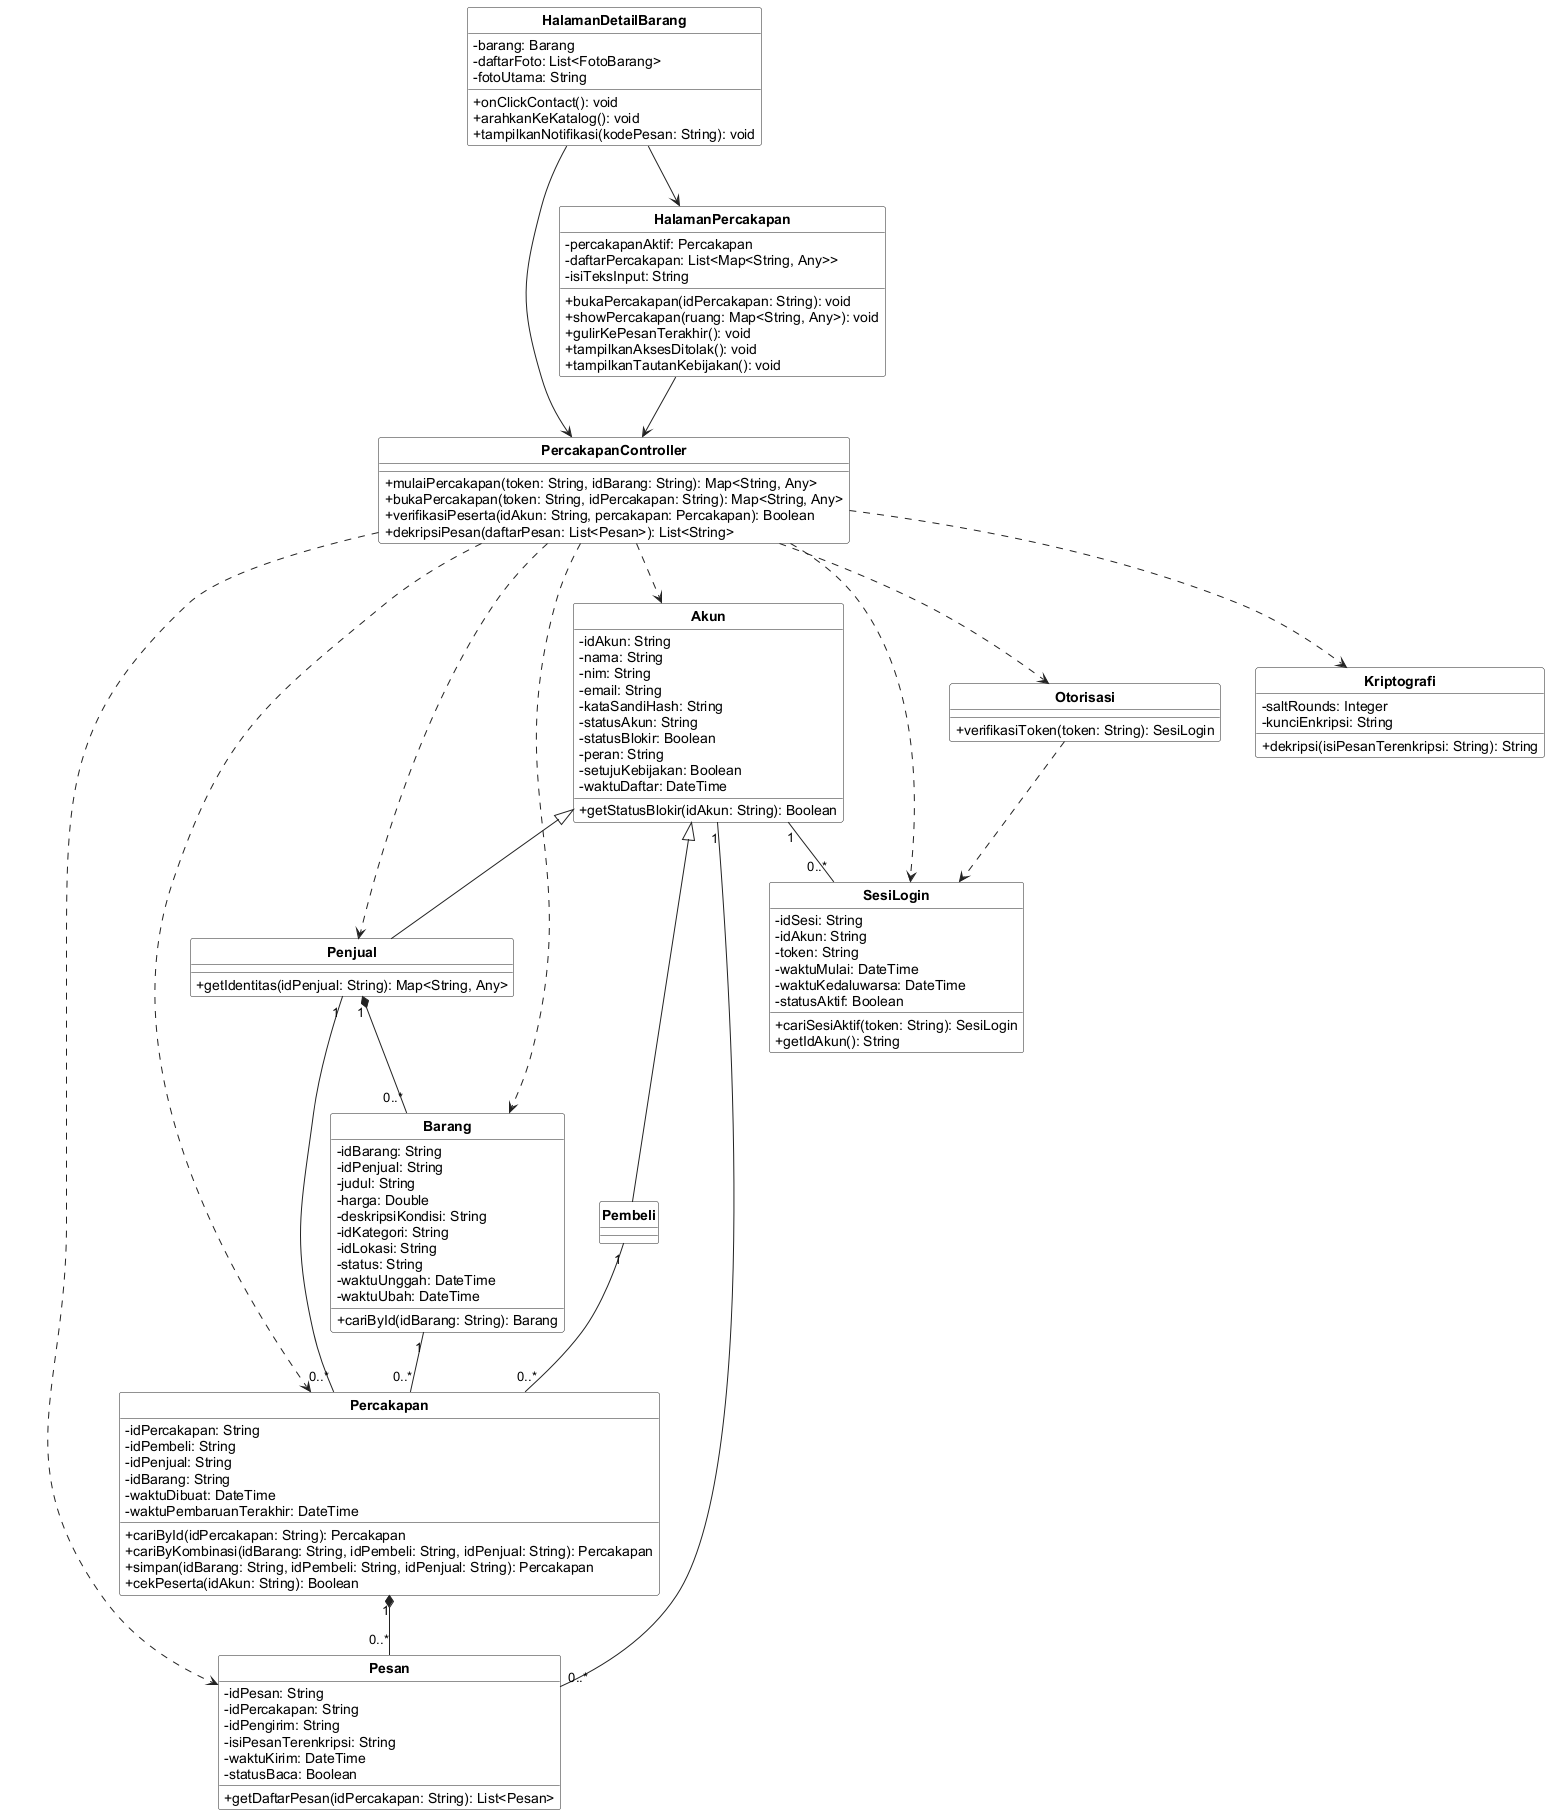

The diagram above was rendered by PlantUML. Its source (embedded in the PNG):
@startuml
skinparam shadowing false
skinparam classAttributeIconSize 0
skinparam classBackgroundColor #FFFFFF
skinparam classBorderColor #222222
skinparam arrowColor #222222
skinparam packageBorderColor #888888
skinparam defaultFontName Arial
skinparam classFontStyle bold
skinparam stereotypeFontSize 10
hide circle
hide stereotype


class "HalamanDetailBarang" as C07 {
  - barang: Barang
  - daftarFoto: List<FotoBarang>
  - fotoUtama: String
  + onClickContact(): void
  + arahkanKeKatalog(): void
  + tampilkanNotifikasi(kodePesan: String): void
}
class "HalamanPercakapan" as C08 {
  - percakapanAktif: Percakapan
  - daftarPercakapan: List<Map<String, Any>>
  - isiTeksInput: String
  + bukaPercakapan(idPercakapan: String): void
  + showPercakapan(ruang: Map<String, Any>): void
  + gulirKePesanTerakhir(): void
  + tampilkanAksesDitolak(): void
  + tampilkanTautanKebijakan(): void
}
class "PercakapanController" as C18 {
  + mulaiPercakapan(token: String, idBarang: String): Map<String, Any>
  + bukaPercakapan(token: String, idPercakapan: String): Map<String, Any>
  + verifikasiPeserta(idAkun: String, percakapan: Percakapan): Boolean
  + dekripsiPesan(daftarPesan: List<Pesan>): List<String>
}
class "Akun" as C23 {
  - idAkun: String
  - nama: String
  - nim: String
  - email: String
  - kataSandiHash: String
  - statusAkun: String
  - statusBlokir: Boolean
  - peran: String
  - setujuKebijakan: Boolean
  - waktuDaftar: DateTime
  + getStatusBlokir(idAkun: String): Boolean
}
class "Pembeli" as C24 {
}
class "Penjual" as C25 {
  + getIdentitas(idPenjual: String): Map<String, Any>
}
class "SesiLogin" as C28 {
  - idSesi: String
  - idAkun: String
  - token: String
  - waktuMulai: DateTime
  - waktuKedaluwarsa: DateTime
  - statusAktif: Boolean
  + cariSesiAktif(token: String): SesiLogin
  + getIdAkun(): String
}
class "Barang" as C29 {
  - idBarang: String
  - idPenjual: String
  - judul: String
  - harga: Double
  - deskripsiKondisi: String
  - idKategori: String
  - idLokasi: String
  - status: String
  - waktuUnggah: DateTime
  - waktuUbah: DateTime
  + cariById(idBarang: String): Barang
}
class "Percakapan" as C33 {
  - idPercakapan: String
  - idPembeli: String
  - idPenjual: String
  - idBarang: String
  - waktuDibuat: DateTime
  - waktuPembaruanTerakhir: DateTime
  + cariById(idPercakapan: String): Percakapan
  + cariByKombinasi(idBarang: String, idPembeli: String, idPenjual: String): Percakapan
  + simpan(idBarang: String, idPembeli: String, idPenjual: String): Percakapan
  + cekPeserta(idAkun: String): Boolean
}
class "Pesan" as C34 {
  - idPesan: String
  - idPercakapan: String
  - idPengirim: String
  - isiPesanTerenkripsi: String
  - waktuKirim: DateTime
  - statusBaca: Boolean
  + getDaftarPesan(idPercakapan: String): List<Pesan>
}
class "Otorisasi" as C41 {
  + verifikasiToken(token: String): SesiLogin
}
class "Kriptografi" as C42 {
  - saltRounds: Integer
  - kunciEnkripsi: String
  + dekripsi(isiPesanTerenkripsi: String): String
}
C07 --> C08
C07 --> C18
C08 --> C18
C18 ..> C23
C18 ..> C25
C18 ..> C28
C18 ..> C29
C18 ..> C33
C18 ..> C34
C18 ..> C41
C18 ..> C42
C41 ..> C28
C23 <|-- C24
C23 <|-- C25
C23 "1" -- "0..*" C28
C25 "1" *-- "0..*" C29
C24 "1" -- "0..*" C33
C25 "1" -- "0..*" C33
C29 "1" -- "0..*" C33
C33 "1" *-- "0..*" C34
C23 "1" -- "0..*" C34
@enduml